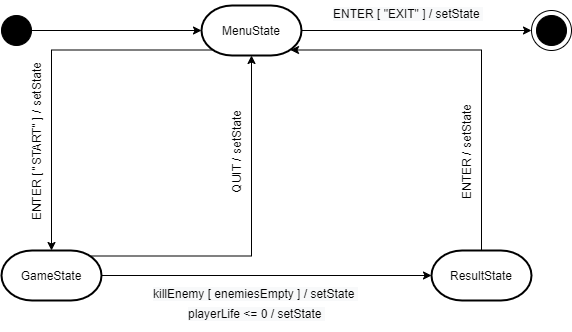

The diagram above was exported from draw.io. Its source (the exported page's mxGraphModel, read from the mxfile embedded in the PNG):
<mxGraphModel dx="1065" dy="457" grid="1" gridSize="10" guides="1" tooltips="1" connect="1" arrows="1" fold="1" page="1" pageScale="1" pageWidth="827" pageHeight="1169" math="0" shadow="0">
  <root>
    <mxCell id="0" />
    <mxCell id="1" parent="0" />
    <mxCell id="ksliLFz0UI2Zrw3YbFR_-6" value="" style="ellipse;whiteSpace=wrap;html=1;aspect=fixed;" vertex="1" parent="1">
      <mxGeometry x="560" y="250" width="40" height="40" as="geometry" />
    </mxCell>
    <mxCell id="ksliLFz0UI2Zrw3YbFR_-4" value="" style="ellipse;whiteSpace=wrap;html=1;aspect=fixed;fillColor=#000000;" vertex="1" parent="1">
      <mxGeometry x="565" y="255" width="30" height="30" as="geometry" />
    </mxCell>
    <mxCell id="ksliLFz0UI2Zrw3YbFR_-15" style="edgeStyle=orthogonalEdgeStyle;rounded=0;orthogonalLoop=1;jettySize=auto;html=1;exitX=1;exitY=0.5;exitDx=0;exitDy=0;entryX=0;entryY=0.5;entryDx=0;entryDy=0;entryPerimeter=0;" edge="1" parent="1" source="ksliLFz0UI2Zrw3YbFR_-8" target="ksliLFz0UI2Zrw3YbFR_-12">
      <mxGeometry relative="1" as="geometry" />
    </mxCell>
    <mxCell id="ksliLFz0UI2Zrw3YbFR_-8" value="" style="ellipse;whiteSpace=wrap;html=1;aspect=fixed;fillColor=#000000;" vertex="1" parent="1">
      <mxGeometry x="30" y="255" width="30" height="30" as="geometry" />
    </mxCell>
    <mxCell id="ksliLFz0UI2Zrw3YbFR_-16" style="edgeStyle=orthogonalEdgeStyle;rounded=0;orthogonalLoop=1;jettySize=auto;html=1;exitX=1;exitY=0.5;exitDx=0;exitDy=0;exitPerimeter=0;entryX=0;entryY=0.5;entryDx=0;entryDy=0;" edge="1" parent="1" source="ksliLFz0UI2Zrw3YbFR_-12" target="ksliLFz0UI2Zrw3YbFR_-6">
      <mxGeometry relative="1" as="geometry" />
    </mxCell>
    <mxCell id="ksliLFz0UI2Zrw3YbFR_-17" style="edgeStyle=orthogonalEdgeStyle;rounded=0;orthogonalLoop=1;jettySize=auto;html=1;exitX=0.11;exitY=0.89;exitDx=0;exitDy=0;exitPerimeter=0;entryX=0.5;entryY=0;entryDx=0;entryDy=0;entryPerimeter=0;" edge="1" parent="1" source="ksliLFz0UI2Zrw3YbFR_-12" target="ksliLFz0UI2Zrw3YbFR_-13">
      <mxGeometry relative="1" as="geometry">
        <Array as="points">
          <mxPoint x="80" y="290" />
        </Array>
      </mxGeometry>
    </mxCell>
    <mxCell id="ksliLFz0UI2Zrw3YbFR_-12" value="MenuState" style="strokeWidth=2;html=1;shape=mxgraph.flowchart.terminator;whiteSpace=wrap;fillColor=#FFFFFF;" vertex="1" parent="1">
      <mxGeometry x="230" y="245" width="100" height="50" as="geometry" />
    </mxCell>
    <mxCell id="ksliLFz0UI2Zrw3YbFR_-18" style="edgeStyle=orthogonalEdgeStyle;rounded=0;orthogonalLoop=1;jettySize=auto;html=1;exitX=1;exitY=0.5;exitDx=0;exitDy=0;exitPerimeter=0;entryX=0;entryY=0.5;entryDx=0;entryDy=0;entryPerimeter=0;" edge="1" parent="1" source="ksliLFz0UI2Zrw3YbFR_-13" target="ksliLFz0UI2Zrw3YbFR_-14">
      <mxGeometry relative="1" as="geometry" />
    </mxCell>
    <mxCell id="ksliLFz0UI2Zrw3YbFR_-21" style="edgeStyle=orthogonalEdgeStyle;rounded=0;orthogonalLoop=1;jettySize=auto;html=1;exitX=0.89;exitY=0.11;exitDx=0;exitDy=0;exitPerimeter=0;entryX=0.5;entryY=1;entryDx=0;entryDy=0;entryPerimeter=0;" edge="1" parent="1" source="ksliLFz0UI2Zrw3YbFR_-13" target="ksliLFz0UI2Zrw3YbFR_-12">
      <mxGeometry relative="1" as="geometry">
        <Array as="points">
          <mxPoint x="280" y="496" />
        </Array>
      </mxGeometry>
    </mxCell>
    <mxCell id="ksliLFz0UI2Zrw3YbFR_-13" value="GameState" style="strokeWidth=2;html=1;shape=mxgraph.flowchart.terminator;whiteSpace=wrap;fillColor=#FFFFFF;" vertex="1" parent="1">
      <mxGeometry x="30" y="490" width="100" height="50" as="geometry" />
    </mxCell>
    <mxCell id="ksliLFz0UI2Zrw3YbFR_-19" style="edgeStyle=orthogonalEdgeStyle;rounded=0;orthogonalLoop=1;jettySize=auto;html=1;exitX=0.5;exitY=0;exitDx=0;exitDy=0;exitPerimeter=0;entryX=0.89;entryY=0.89;entryDx=0;entryDy=0;entryPerimeter=0;" edge="1" parent="1" source="ksliLFz0UI2Zrw3YbFR_-14" target="ksliLFz0UI2Zrw3YbFR_-12">
      <mxGeometry relative="1" as="geometry">
        <Array as="points">
          <mxPoint x="510" y="290" />
        </Array>
      </mxGeometry>
    </mxCell>
    <mxCell id="ksliLFz0UI2Zrw3YbFR_-14" value="ResultState" style="strokeWidth=2;html=1;shape=mxgraph.flowchart.terminator;whiteSpace=wrap;fillColor=#FFFFFF;" vertex="1" parent="1">
      <mxGeometry x="460" y="490" width="100" height="50" as="geometry" />
    </mxCell>
    <mxCell id="ksliLFz0UI2Zrw3YbFR_-22" value="ENTER [ &quot;START&quot; ] / setState&amp;nbsp;" style="text;html=1;align=center;verticalAlign=middle;resizable=0;points=[];autosize=1;strokeColor=none;rotation=-90;" vertex="1" parent="1">
      <mxGeometry x="-25" y="370" width="180" height="20" as="geometry" />
    </mxCell>
    <mxCell id="ksliLFz0UI2Zrw3YbFR_-23" value="QUIT / setState&amp;nbsp;" style="text;html=1;align=center;verticalAlign=middle;resizable=0;points=[];autosize=1;strokeColor=none;rotation=-90;" vertex="1" parent="1">
      <mxGeometry x="215" y="380" width="100" height="20" as="geometry" />
    </mxCell>
    <mxCell id="ksliLFz0UI2Zrw3YbFR_-24" value="ENTER / setState&amp;nbsp;" style="text;html=1;align=center;verticalAlign=middle;resizable=0;points=[];autosize=1;strokeColor=none;rotation=-90;" vertex="1" parent="1">
      <mxGeometry x="440" y="380" width="110" height="20" as="geometry" />
    </mxCell>
    <mxCell id="ksliLFz0UI2Zrw3YbFR_-26" value="&lt;span style=&quot;color: rgb(0 , 0 , 0) ; font-family: &amp;#34;helvetica&amp;#34; ; font-size: 12px ; font-style: normal ; font-weight: 400 ; letter-spacing: normal ; text-align: center ; text-indent: 0px ; text-transform: none ; word-spacing: 0px ; background-color: rgb(248 , 249 , 250) ; display: inline ; float: none&quot;&gt;ENTER [ &quot;EXIT&quot; ] / setState&amp;nbsp;&lt;/span&gt;" style="text;whiteSpace=wrap;html=1;" vertex="1" parent="1">
      <mxGeometry x="360" y="240" width="190" height="30" as="geometry" />
    </mxCell>
    <mxCell id="ksliLFz0UI2Zrw3YbFR_-27" value="&lt;span style=&quot;color: rgb(0 , 0 , 0) ; font-family: &amp;#34;helvetica&amp;#34; ; font-size: 12px ; font-style: normal ; font-weight: 400 ; letter-spacing: normal ; text-align: center ; text-indent: 0px ; text-transform: none ; word-spacing: 0px ; background-color: rgb(248 , 249 , 250) ; display: inline ; float: none&quot;&gt;killEnemy [ enemiesEmpty ] / setState&amp;nbsp;&lt;/span&gt;" style="text;whiteSpace=wrap;html=1;" vertex="1" parent="1">
      <mxGeometry x="180" y="520" width="215" height="30" as="geometry" />
    </mxCell>
    <mxCell id="ksliLFz0UI2Zrw3YbFR_-28" value="&lt;span style=&quot;color: rgb(0 , 0 , 0) ; font-family: &amp;#34;helvetica&amp;#34; ; font-size: 12px ; font-style: normal ; font-weight: 400 ; letter-spacing: normal ; text-align: center ; text-indent: 0px ; text-transform: none ; word-spacing: 0px ; background-color: rgb(248 , 249 , 250) ; display: inline ; float: none&quot;&gt;playerLife &amp;lt;= 0 / setState&amp;nbsp;&lt;/span&gt;" style="text;whiteSpace=wrap;html=1;" vertex="1" parent="1">
      <mxGeometry x="215" y="540" width="145" height="30" as="geometry" />
    </mxCell>
  </root>
</mxGraphModel>